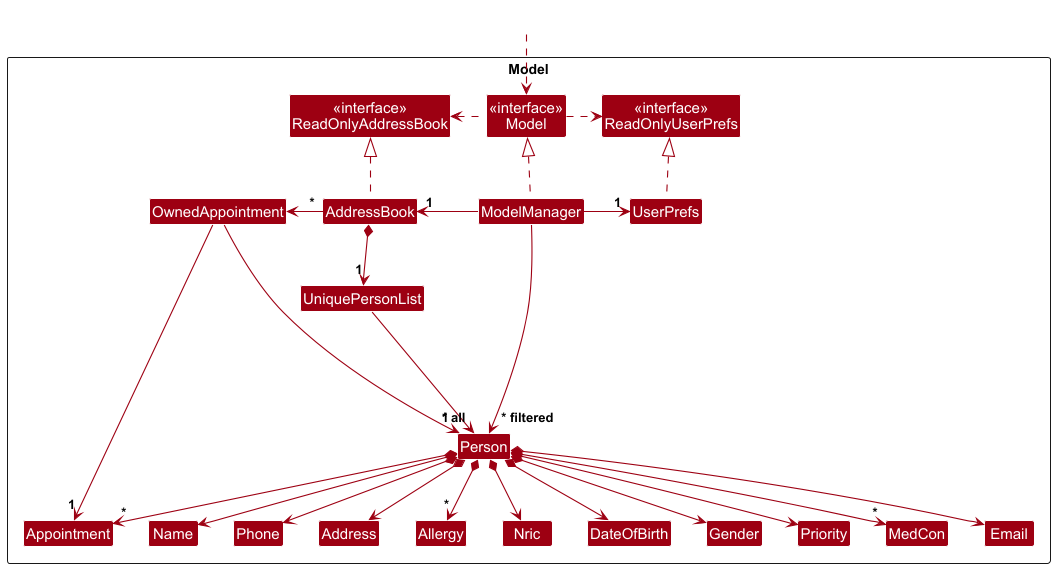

The diagram above was rendered by PlantUML. Its source (embedded in the PNG):
@startuml
!include style.puml
skinparam arrowThickness 1.1
skinparam arrowColor MODEL_COLOR
skinparam classBackgroundColor MODEL_COLOR

Package Model as ModelPackage <<Rectangle>>{
Class "<<interface>>\nReadOnlyAddressBook" as ReadOnlyAddressBook
Class "<<interface>>\nReadOnlyUserPrefs" as ReadOnlyUserPrefs
Class "<<interface>>\nModel" as Model
Class AddressBook
Class ModelManager
Class UserPrefs

Class OwnedAppointment
Class UniquePersonList
Class Person
Class Address
Class Email
Class Name
Class Phone
Class Allergy
Class Nric
Class DateOfBirth
Class Gender
Class Priority
Class Appointment
Class MedCon

Class I #FFFFFF
}

Class HiddenOutside #FFFFFF
HiddenOutside ..> Model

AddressBook .up.|> ReadOnlyAddressBook

ModelManager .up.|> Model
Model .right.> ReadOnlyUserPrefs
Model .left.> ReadOnlyAddressBook
ModelManager -left-> "1" AddressBook
ModelManager -right-> "1" UserPrefs
UserPrefs .up.|> ReadOnlyUserPrefs

AddressBook "*" -left->  OwnedAppointment
AddressBook *-down-> "1" UniquePersonList
UniquePersonList --> "~* all" Person
Person *--> "*" Appointment
Person *--> Name
Person *--> Phone
Person *--> Email
Person *--> Address
Person *--> "*" Allergy
Person *--> Nric
Person *--> DateOfBirth
Person *--> Gender
Person *--> Priority
Person *--> "*" MedCon
OwnedAppointment --> "1" Person
OwnedAppointment --> "1" Appointment


Person -[hidden]up--> I
UniquePersonList -[hidden]right-> I

Name -[hidden]right-> Phone
Phone -[hidden]right-> Address
Address -[hidden]right-> Email

ModelManager --> "~* filtered" Person
@enduml